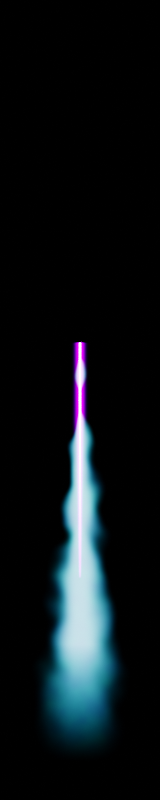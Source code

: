 # Source: avgi_fusion_flare.blend  (saved by Blender 3.6.11; exported with 4.5.12 LTS)
import bpy
from mathutils import Matrix  # noqa: F401  (used for matrix-valued properties, if any)

bpy.ops.wm.read_factory_settings(use_empty=True)
scene = bpy.context.scene
scene.name = 'Scene'

# ---- collections
col_collection = bpy.data.collections.new('Collection'); scene.collection.children.link(col_collection)

# ---- images (referenced by path relative to the original .blend; pixels are not part of the script)
import os
ASSET_DIR = os.environ.get("B2B_ASSET_DIR", "")  # directory of the original .blend (textures are referenced by path, not embedded)
HERE = os.path.dirname(os.path.abspath(__file__))  # packed textures are extracted next to this script under _unpacked/

def load_image(name, relpath, width, height, colorspace="sRGB"):
    """Load a texture the original file referenced (path relative to the .blend, or extracted next to this script)."""
    p = next((c for c in (os.path.join(HERE, relpath), os.path.join(ASSET_DIR, relpath)) if relpath and os.path.exists(c)), "")
    if p:
        img = bpy.data.images.load(p, check_existing=True)
        img.name = name
    else:  # same state as the original file: an image datablock whose file is absent (Cycles renders it pink)
        img = bpy.data.images.new(name, width, height)
        img.source = "FILE"
        img.filepath = "//" + (relpath or name)
    img.colorspace_settings.name = colorspace
    return img
img_noise_png = load_image('noise.png', '_unpacked/noise.226993d0.png', 500, 500, 'Non-Color')

# ---- materials (node trees are filled in below, after node groups)
mat_base_texture = bpy.data.materials.new('base_texture')
mat_gas = bpy.data.materials.new('gas')

# ---- node groups
ng_texcoords = bpy.data.node_groups.new('texcoords', 'ShaderNodeTree')
_s = ng_texcoords.interface.new_socket(name='Vector', in_out='OUTPUT', socket_type='NodeSocketVector')
_N = ng_texcoords.nodes; _L = ng_texcoords.links
n0 = _N.new('NodeGroupOutput'); n0.name = 'Group Output'; n0.location = (792, 0)
n1 = _N.new('NodeGroupInput'); n1.name = 'Group Input'; n1.location = (-802, 0)
n2 = _N.new('ShaderNodeVectorMath'); n2.name = 'Vector Math.001'; n2.location = (602, 203)
n2.operation = 'SCALE'
n3 = _N.new('ShaderNodeTexCoord'); n3.name = 'Texture Coordinate'; n3.location = (166, 207)
n4 = _N.new('ShaderNodeValue'); n4.name = 'Value.001'; n4.location = (-602, -207)
n4.outputs[0].default_value = 4.0
n5 = _N.new('ShaderNodeMath'); n5.name = 'Math.014'; n5.location = (-406, -161)
n5.inputs[1].default_value = 1.0
n6 = _N.new('ShaderNodeMath'); n6.name = 'Math.015'; n6.location = (-211, -158)
n6.operation = 'MULTIPLY'
n6.inputs[1].default_value = 0.1
n7 = _N.new('ShaderNodeFloatCurve'); n7.name = 'Float Curve'; n7.location = (31, -86)
_c = n7.mapping.curves[0]
while len(_c.points) > 2: _c.points.remove(_c.points[-1])
_c.points[0].location = (0.0, 0.0); _c.points[0].handle_type = 'AUTO'
_c.points[1].location = (0.2, 0.0); _c.points[1].handle_type = 'AUTO'
_p = _c.points.new(0.5, 0.2); _p.handle_type = 'AUTO'
_p = _c.points.new(0.8, 0.0); _p.handle_type = 'AUTO'
_p = _c.points.new(1.0, 0.0); _p.handle_type = 'AUTO'
n7.mapping.update()
n8 = _N.new('ShaderNodeMath'); n8.name = 'Math.016'; n8.location = (420, 43)
n8.inputs[0].default_value = 1.0
_L.new(n3.outputs[3], n2.inputs[0])
_L.new(n8.outputs[0], n2.inputs[3])
_L.new(n5.outputs[0], n6.inputs[0])
_L.new(n7.outputs[0], n8.inputs[1])
_L.new(n6.outputs[0], n7.inputs[1])
_L.new(n4.outputs[0], n5.inputs[0])
_L.new(n2.outputs[0], n0.inputs[0])
n0.is_active_output = True

# ---- material node trees
mat_base_texture.use_nodes = True; mat_base_texture.node_tree.nodes.clear()
_N = mat_base_texture.node_tree.nodes; _L = mat_base_texture.node_tree.links
n0 = _N.new('ShaderNodeMath'); n0.name = 'Math.007'; n0.location = (5993, 498)
n0.operation = 'MULTIPLY'
n0.inputs[1].default_value = 100.0
n1 = _N.new('ShaderNodeAddShader'); n1.name = 'Add Shader'; n1.location = (6578, 707)
n2 = _N.new('ShaderNodeEmission'); n2.name = 'Emission'; n2.location = (6396, 596)
n3 = _N.new('ShaderNodeOutputMaterial'); n3.name = 'Material Output'; n3.location = (6772, 707)
n4 = _N.new('ShaderNodeMath'); n4.name = 'Math.003'; n4.location = (5878, 665)
n4.operation = 'POWER'
n4.inputs[1].default_value = 4.0
n5 = _N.new('ShaderNodeBsdfTransparent'); n5.name = 'Transparent BSDF'; n5.location = (6395, 746)
n6 = _N.new('ShaderNodeMath'); n6.name = 'Math.005'; n6.location = (4935, 427)
n6.inputs[0].default_value = 0.65
n7 = _N.new('ShaderNodeMath'); n7.name = 'Math.006'; n7.location = (4721, 289)
n7.operation = 'MULTIPLY'
n7.inputs[1].default_value = 0.2
n8 = _N.new('ShaderNodeMapRange'); n8.name = 'Map Range.003'; n8.location = (4500, 296)
n8.inputs[3].default_value = 1.0
n8.inputs[4].default_value = 0.0
n9 = _N.new('ShaderNodeMath'); n9.name = 'Math.002'; n9.location = (5406, 533)
n9.operation = 'POWER'
n9.inputs[1].default_value = 20.0
n10 = _N.new('ShaderNodeMath'); n10.name = 'Math'; n10.location = (5670, 444)
n10.operation = 'MULTIPLY'
n11 = _N.new('ShaderNodeMapRange'); n11.name = 'Map Range.002'; n11.location = (5178, 556)
n12 = _N.new('ShaderNodeMath'); n12.name = 'Math.001'; n12.location = (4285, 463)
n12.operation = 'ABSOLUTE'
n13 = _N.new('ShaderNodeMapRange'); n13.name = 'Map Range'; n13.location = (4510, 555)
n13.inputs[2].default_value = 2.5
n13.inputs[3].default_value = 1.0
n13.inputs[4].default_value = 0.0
n14 = _N.new('ShaderNodeMapRange'); n14.name = 'Map Range.001'; n14.location = (4281, 162)
n14.inputs[1].default_value = 1.0
n14.inputs[2].default_value = 8.0
n15 = _N.new('ShaderNodeMath'); n15.name = 'Math.004'; n15.location = (4505, 6)
n15.operation = 'POWER'
n16 = _N.new('ShaderNodeMix'); n16.name = 'Mix'; n16.location = (6092, 764)
n16.data_type = 'RGBA'
n16.inputs[6].default_value = (0.3082, 0.0, 1.0, 1.0)
n16.inputs[7].default_value = (0.2416, 0.8199, 1.0, 1.0)
n17 = _N.new('ShaderNodeTexCoord'); n17.name = 'Texture Coordinate'; n17.location = (3518, 416)
n18 = _N.new('ShaderNodeSeparateXYZ'); n18.name = 'Separate XYZ'; n18.location = (3968, 345)
n19 = _N.new('ShaderNodeVectorMath'); n19.name = 'Vector Math'; n19.location = (3748, 289)
n19.operation = 'SCALE'
n20 = _N.new('ShaderNodeValue'); n20.name = 'Value.001'; n20.location = (2426, -99)
n20.outputs[0].default_value = 4.0
n21 = _N.new('ShaderNodeMath'); n21.name = 'Math.014'; n21.location = (2622, -54)
n21.inputs[1].default_value = 1.0
n22 = _N.new('ShaderNodeMath'); n22.name = 'Math.015'; n22.location = (2818, -51)
n22.operation = 'MULTIPLY'
n22.inputs[1].default_value = 0.1
n23 = _N.new('ShaderNodeFloatCurve'); n23.name = 'Float Curve'; n23.location = (3059, 21)
_c = n23.mapping.curves[0]
while len(_c.points) > 2: _c.points.remove(_c.points[-1])
_c.points[0].location = (0.0, 0.0); _c.points[0].handle_type = 'AUTO'
_c.points[1].location = (0.2, 0.0); _c.points[1].handle_type = 'AUTO'
_p = _c.points.new(0.5, 0.2); _p.handle_type = 'AUTO'
_p = _c.points.new(0.8, 0.0); _p.handle_type = 'AUTO'
_p = _c.points.new(1.0, 0.0); _p.handle_type = 'AUTO'
n23.mapping.update()
n24 = _N.new('ShaderNodeMath'); n24.name = 'Math.016'; n24.location = (3448, 150)
n24.inputs[0].default_value = 1.0
_L.new(n1.outputs[0], n3.inputs[0])
_L.new(n2.outputs[0], n1.inputs[1])
_L.new(n5.outputs[0], n1.inputs[0])
_L.new(n19.outputs[0], n18.inputs[0])
_L.new(n12.outputs[0], n13.inputs[0])
_L.new(n9.outputs[0], n10.inputs[0])
_L.new(n0.outputs[0], n2.inputs[1])
_L.new(n18.outputs[0], n12.inputs[0])
_L.new(n18.outputs[1], n14.inputs[0])
_L.new(n15.outputs[0], n10.inputs[1])
_L.new(n14.outputs[0], n15.inputs[0])
_L.new(n13.outputs[0], n11.inputs[0])
_L.new(n6.outputs[0], n11.inputs[1])
_L.new(n8.outputs[0], n7.inputs[0])
_L.new(n7.outputs[0], n6.inputs[1])
_L.new(n14.outputs[0], n8.inputs[0])
_L.new(n10.outputs[0], n0.inputs[0])
_L.new(n11.outputs[0], n9.inputs[0])
_L.new(n4.outputs[0], n16.inputs[0])
_L.new(n16.outputs[2], n2.inputs[0])
_L.new(n10.outputs[0], n4.inputs[0])
_L.new(n17.outputs[3], n19.inputs[0])
_L.new(n20.outputs[0], n21.inputs[0])
_L.new(n21.outputs[0], n22.inputs[0])
_L.new(n22.outputs[0], n23.inputs[1])
_L.new(n23.outputs[0], n24.inputs[1])
_L.new(n24.outputs[0], n19.inputs[3])
n3.is_active_output = True
mat_gas.use_nodes = True; mat_gas.node_tree.nodes.clear()
_N = mat_gas.node_tree.nodes; _L = mat_gas.node_tree.links
n0 = _N.new('ShaderNodeMath'); n0.name = 'Math.010'; n0.location = (6305, 739)
n0.operation = 'MULTIPLY'
n1 = _N.new('ShaderNodeMapRange'); n1.name = 'Map Range'; n1.location = (5208, 1313)
n1.inputs[2].default_value = 3.5
n1.inputs[3].default_value = 1.0
n1.inputs[4].default_value = 0.0
n2 = _N.new('ShaderNodeMath'); n2.name = 'Math.001'; n2.location = (4974, 1276)
n2.operation = 'ABSOLUTE'
n3 = _N.new('ShaderNodeMath'); n3.name = 'Math.012'; n3.location = (4986, 780)
n3.operation = 'MULTIPLY'
n4 = _N.new('ShaderNodeCombineXYZ'); n4.name = 'Combine XYZ'; n4.location = (5166, 778)
n5 = _N.new('ShaderNodeMapping'); n5.name = 'Mapping'; n5.location = (5340, 1015)
n6 = _N.new('ShaderNodeVectorMath'); n6.name = 'Vector Math'; n6.location = (5560, 922)
n6.operation = 'SCALE'
n6.inputs[3].default_value = 0.2
n7 = _N.new('ShaderNodeMath'); n7.name = 'Math.002'; n7.location = (6105, 804)
n7.operation = 'POWER'
n7.inputs[1].default_value = 1.2
n8 = _N.new('ShaderNodeTexCoord'); n8.name = 'Texture Coordinate.001'; n8.location = (4996, 1070)
n9 = _N.new('ShaderNodeValue'); n9.name = 'Value'; n9.location = (4796, 729)
n9.outputs[0].default_value = 4.0
n10 = _N.new('ShaderNodeMath'); n10.name = 'Math.003'; n10.location = (6608, 601)
n11 = _N.new('ShaderNodeMath'); n11.name = 'Math.013'; n11.location = (7619, 970)
n11.operation = 'POWER'
n11.inputs[1].default_value = 4.0
n12 = _N.new('ShaderNodeMapRange'); n12.name = 'Map Range.006'; n12.location = (4972, 592)
n12.inputs[1].default_value = -7.5
n12.inputs[2].default_value = 9.0
n12.inputs[3].default_value = -0.5
n13 = _N.new('ShaderNodeSeparateXYZ'); n13.name = 'Separate XYZ'; n13.location = (4469, 611)
n14 = _N.new('ShaderNodeMapRange'); n14.name = 'Map Range.002'; n14.location = (7048, 777)
n14.interpolation_type = 'SMOOTHERSTEP'
n14.inputs[4].default_value = 0.8
n15 = _N.new('ShaderNodeTexNoise'); n15.name = 'Noise Texture.001'; n15.location = (8747, 778)
n15.inputs[2].default_value = 1.0
n16 = _N.new('ShaderNodeTexCoord'); n16.name = 'Texture Coordinate.002'; n16.location = (8553, 790)
n17 = _N.new('ShaderNodeValToRGB'); n17.name = 'Color Ramp'; n17.location = (8923, 777)
n17.color_ramp.interpolation = 'EASE'
while len(n17.color_ramp.elements) > 1: n17.color_ramp.elements.remove(n17.color_ramp.elements[-1])
n17.color_ramp.elements[0].position = 0.0; n17.color_ramp.elements[0].color = (0.0, 0.9732, 1.0, 1.0)
_e = n17.color_ramp.elements.new(0.8273); _e.color = (0.0, 0.4175, 1.0, 1.0)
_e = n17.color_ramp.elements.new(1.0); _e.color = (0.3116, 0.0, 1.0, 1.0)
n18 = _N.new('ShaderNodeMapRange'); n18.name = 'Map Range.005'; n18.location = (7688, 786)
n18.inputs[1].default_value = -7.5
n18.inputs[2].default_value = -2.0
n19 = _N.new('ShaderNodeSeparateXYZ'); n19.name = 'Separate XYZ.001'; n19.location = (7474, 731)
n20 = _N.new('ShaderNodeMath'); n20.name = 'Math.014'; n20.location = (7899, 801)
n20.operation = 'POWER'
n20.inputs[1].default_value = 3.0
n21 = _N.new('ShaderNodeMath'); n21.name = 'Math.008'; n21.location = (7449, 442)
n21.operation = 'MULTIPLY'
n21.inputs[1].default_value = 1.5
n22 = _N.new('ShaderNodeMath'); n22.name = 'Math.009'; n22.location = (7664, 464)
n22.operation = 'POWER'
n22.inputs[1].default_value = 5.0
n23 = _N.new('ShaderNodeMath'); n23.name = 'Math.015'; n23.location = (8458, 483)
n23.operation = 'MULTIPLY'
n24 = _N.new('ShaderNodeMix'); n24.name = 'Mix'; n24.location = (9487, 1003)
n24.data_type = 'RGBA'
n24.inputs[7].default_value = (0.8913, 0.9658, 1.0, 1.0)
n25 = _N.new('ShaderNodeEmission'); n25.name = 'Emission'; n25.location = (9891, 575)
n26 = _N.new('ShaderNodeAddShader'); n26.name = 'Add Shader'; n26.location = (10203, 716)
n27 = _N.new('ShaderNodeOutputMaterial'); n27.name = 'Material Output'; n27.location = (10416, 738)
n28 = _N.new('ShaderNodeBsdfTransparent'); n28.name = 'Transparent BSDF'; n28.location = (9723, 819)
n29 = _N.new('ShaderNodeClamp'); n29.name = 'Clamp'; n29.location = (6828, 637)
n30 = _N.new('ShaderNodeGroup'); n30.name = 'Group'; n30.location = (4257, 549)
n30.node_tree = ng_texcoords
n31 = _N.new('ShaderNodeSeparateXYZ'); n31.name = 'Separate XYZ.002'; n31.location = (4648, 418)
n32 = _N.new('ShaderNodeTexCoord'); n32.name = 'Texture Coordinate'; n32.location = (4413, 368)
n33 = _N.new('ShaderNodeGroup'); n33.name = 'Group.001'; n33.location = (7299, 720)
n33.node_tree = ng_texcoords
n34 = _N.new('ShaderNodeMath'); n34.name = 'Math'; n34.location = (8530, 998)
n34.operation = 'MULTIPLY'
n35 = _N.new('ShaderNodeMath'); n35.name = 'Math.006'; n35.location = (5173, 583)
n35.operation = 'MULTIPLY'
n35.inputs[1].default_value = 0.8
n36 = _N.new('ShaderNodeTexImage'); n36.name = 'Image Texture'; n36.location = (5766, 932)
n36.image = img_noise_png
_L.new(n25.outputs[0], n26.inputs[1])
_L.new(n28.outputs[0], n26.inputs[0])
_L.new(n30.outputs[0], n13.inputs[0])
_L.new(n2.outputs[0], n1.inputs[0])
_L.new(n13.outputs[0], n2.inputs[0])
_L.new(n1.outputs[0], n14.inputs[0])
_L.new(n29.outputs[0], n14.inputs[1])
_L.new(n0.outputs[0], n10.inputs[0])
_L.new(n15.outputs[1], n17.inputs[0])
_L.new(n16.outputs[3], n15.inputs[0])
_L.new(n21.outputs[0], n22.inputs[0])
_L.new(n7.outputs[0], n0.inputs[0])
_L.new(n23.outputs[0], n25.inputs[1])
_L.new(n8.outputs[3], n5.inputs[0])
_L.new(n3.outputs[0], n4.inputs[1])
_L.new(n4.outputs[0], n5.inputs[1])
_L.new(n9.outputs[0], n3.inputs[0])
_L.new(n36.outputs[0], n7.inputs[0])
_L.new(n6.outputs[0], n36.inputs[0])
_L.new(n5.outputs[0], n6.inputs[0])
_L.new(n17.outputs[0], n24.inputs[6])
_L.new(n34.outputs[0], n24.inputs[0])
_L.new(n24.outputs[2], n25.inputs[0])
_L.new(n33.outputs[0], n19.inputs[0])
_L.new(n19.outputs[1], n18.inputs[0])
_L.new(n18.outputs[0], n20.inputs[0])
_L.new(n14.outputs[0], n21.inputs[0])
_L.new(n11.outputs[0], n34.inputs[0])
_L.new(n12.outputs[0], n35.inputs[0])
_L.new(n35.outputs[0], n10.inputs[1])
_L.new(n20.outputs[0], n34.inputs[1])
_L.new(n26.outputs[0], n27.inputs[0])
_L.new(n14.outputs[0], n11.inputs[0])
_L.new(n20.outputs[0], n23.inputs[0])
_L.new(n22.outputs[0], n23.inputs[1])
_L.new(n10.outputs[0], n29.inputs[0])
_L.new(n32.outputs[3], n31.inputs[0])
_L.new(n31.outputs[1], n12.inputs[0])
n27.is_active_output = True

# ---- world
world_world = bpy.data.worlds.new('World'); scene.world = world_world
world_world.use_nodes = True; world_world.node_tree.nodes.clear()
_N = world_world.node_tree.nodes; _L = world_world.node_tree.links
n0 = _N.new('ShaderNodeOutputWorld'); n0.name = 'World Output'; n0.location = (300, 300)
n1 = _N.new('ShaderNodeBackground'); n1.name = 'Background'; n1.location = (10, 300)
n1.inputs[0].default_value = (0.0, 0.0, 0.0, 1.0)
n1.inputs[1].default_value = 5.96e-08
_L.new(n1.outputs[0], n0.inputs[0])
n0.is_active_output = True
world_world.color = (0.05088, 0.05088, 0.05088)
world_world.use_sun_shadow = False
world_world.sun_shadow_jitter_overblur = 0.0

# ---- cameras
cam_camera = bpy.data.cameras.new('Camera')
cam_camera.type = 'ORTHO'
cam_camera.clip_end = 100.0
cam_camera.ortho_scale = 30.0

# ---- meshes
me_plane = bpy.data.meshes.new('Plane')
me_plane.from_pydata([(-2.365, -7.641, 0.0), (2.365, -7.641, 0.0), (-2.365, 9.641, 0.0), (2.365, 9.641, 0.0)], [], [(0, 1, 3, 2)])
_uv = me_plane.uv_layers.new(name='UVMap')
_uv.uv.foreach_set('vector', [0.0, 0.0, 1.0, 0.0, 1.0, 1.0, 0.0, 1.0])
me_plane.materials.append(mat_base_texture)
me_plane.update()
me_plane_001 = bpy.data.meshes.new('Plane.001')
me_plane_001.from_pydata([(-3.365, -7.641, 0.0), (3.365, -7.641, 0.0), (-3.365, 9.641, 0.0), (3.365, 9.641, 0.0)], [], [(0, 1, 3, 2)])
_uv = me_plane_001.uv_layers.new(name='UVMap')
_uv.uv.foreach_set('vector', [0.0, 0.0, 1.0, 0.0, 1.0, 1.0, 0.0, 1.0])
me_plane_001.materials.append(mat_gas)
me_plane_001.update()

# ---- objects
ob_camera = bpy.data.objects.new('Camera', cam_camera)
ob_plane = bpy.data.objects.new('Plane', me_plane)
ob_plane_001 = bpy.data.objects.new('Plane.001', me_plane_001)

# ---- transforms, parenting, visibility, modifiers, constraints
ob_camera.location = (0.0, 0.0, 5.0)
ob_camera.lock_rotations_4d = False
ob_camera.empty_display_type = 'ARROWS'
ob_camera.color = (0.0, 0.0, 0.0, 0.0)
ob_camera.display_type = 'WIRE'
ob_camera.lineart.crease_threshold = 0.0
ob_plane.location = (0.0, -7.5, 0.1)
ob_plane_001.location = (0.0, -7.5, 0.0)

# ---- collection membership
col_collection.objects.link(ob_camera)
col_collection.objects.link(ob_plane)
col_collection.objects.link(ob_plane_001)

# ---- scene / render settings (as saved in the file)
scene.camera = ob_camera
scene.frame_start = 0; scene.frame_end = 9; scene.frame_set(4)
scene.render.engine = 'CYCLES'
scene.render.image_settings.color_mode = 'RGB'
scene.render.image_settings.quality = 0
scene.render.resolution_x = 160
scene.render.resolution_y = 800
scene.cycles.sampling_pattern = 'TABULATED_SOBOL'
scene.cycles.use_light_tree = False
scene.view_settings.view_transform = 'Filmic'
bpy.context.view_layer.update()
